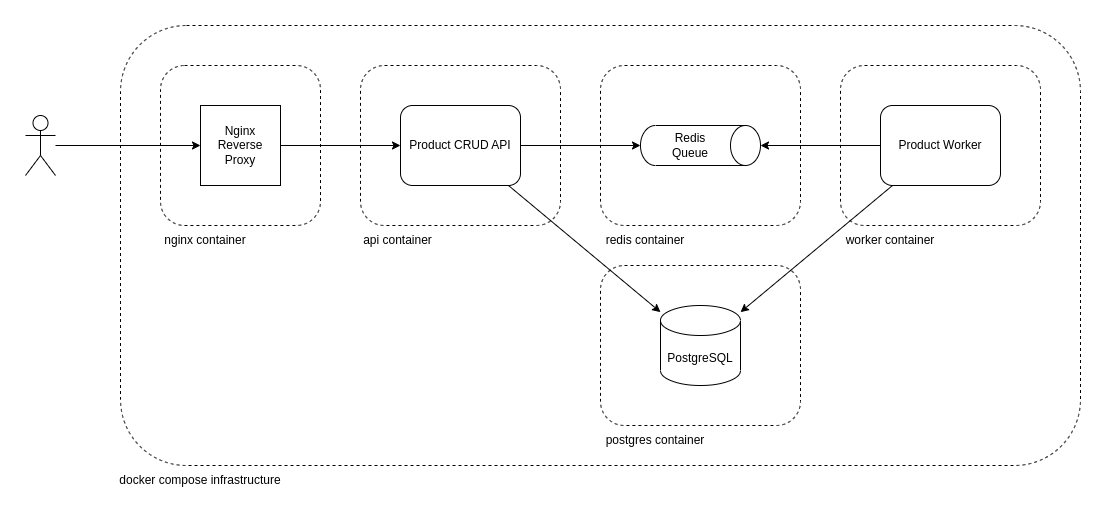

The diagram above was exported from draw.io. Its source (the exported page's mxGraphModel, read from the mxfile embedded in the PNG):
<mxGraphModel dx="2578" dy="703" grid="1" gridSize="10" guides="1" tooltips="1" connect="1" arrows="1" fold="1" page="1" pageScale="1" pageWidth="850" pageHeight="1100" math="0" shadow="0">
  <root>
    <mxCell id="0" />
    <mxCell id="1" parent="0" />
    <mxCell id="UJA4osVv9RvZMPN2lgZ0-16" value="" style="rounded=1;whiteSpace=wrap;html=1;fillColor=none;dashed=1;" vertex="1" parent="1">
      <mxGeometry x="120" y="120" width="160" height="160" as="geometry" />
    </mxCell>
    <mxCell id="UJA4osVv9RvZMPN2lgZ0-13" value="" style="rounded=1;whiteSpace=wrap;html=1;fillColor=none;dashed=1;" vertex="1" parent="1">
      <mxGeometry x="80" y="80" width="960" height="440" as="geometry" />
    </mxCell>
    <mxCell id="UJA4osVv9RvZMPN2lgZ0-8" style="edgeStyle=orthogonalEdgeStyle;rounded=0;orthogonalLoop=1;jettySize=auto;html=1;" edge="1" parent="1" source="UJA4osVv9RvZMPN2lgZ0-1" target="UJA4osVv9RvZMPN2lgZ0-3">
      <mxGeometry relative="1" as="geometry" />
    </mxCell>
    <mxCell id="UJA4osVv9RvZMPN2lgZ0-1" value="Nginx&lt;br&gt;Reverse Proxy" style="rounded=0;whiteSpace=wrap;html=1;" vertex="1" parent="1">
      <mxGeometry x="160" y="160" width="80" height="80" as="geometry" />
    </mxCell>
    <mxCell id="UJA4osVv9RvZMPN2lgZ0-28" style="edgeStyle=orthogonalEdgeStyle;rounded=0;orthogonalLoop=1;jettySize=auto;html=1;" edge="1" parent="1" source="UJA4osVv9RvZMPN2lgZ0-2" target="UJA4osVv9RvZMPN2lgZ0-1">
      <mxGeometry relative="1" as="geometry" />
    </mxCell>
    <mxCell id="UJA4osVv9RvZMPN2lgZ0-2" value="" style="shape=umlActor;verticalLabelPosition=bottom;verticalAlign=top;html=1;outlineConnect=0;" vertex="1" parent="1">
      <mxGeometry x="-15" y="170" width="30" height="60" as="geometry" />
    </mxCell>
    <mxCell id="UJA4osVv9RvZMPN2lgZ0-9" style="edgeStyle=orthogonalEdgeStyle;rounded=0;orthogonalLoop=1;jettySize=auto;html=1;" edge="1" parent="1" source="UJA4osVv9RvZMPN2lgZ0-3" target="UJA4osVv9RvZMPN2lgZ0-5">
      <mxGeometry relative="1" as="geometry" />
    </mxCell>
    <mxCell id="UJA4osVv9RvZMPN2lgZ0-11" style="rounded=0;orthogonalLoop=1;jettySize=auto;html=1;" edge="1" parent="1" source="UJA4osVv9RvZMPN2lgZ0-3" target="UJA4osVv9RvZMPN2lgZ0-7">
      <mxGeometry relative="1" as="geometry" />
    </mxCell>
    <mxCell id="UJA4osVv9RvZMPN2lgZ0-3" value="Product CRUD API" style="rounded=1;whiteSpace=wrap;html=1;" vertex="1" parent="1">
      <mxGeometry x="360" y="160" width="120" height="80" as="geometry" />
    </mxCell>
    <mxCell id="UJA4osVv9RvZMPN2lgZ0-10" style="edgeStyle=orthogonalEdgeStyle;rounded=0;orthogonalLoop=1;jettySize=auto;html=1;" edge="1" parent="1" source="UJA4osVv9RvZMPN2lgZ0-4" target="UJA4osVv9RvZMPN2lgZ0-5">
      <mxGeometry relative="1" as="geometry" />
    </mxCell>
    <mxCell id="UJA4osVv9RvZMPN2lgZ0-12" style="rounded=0;orthogonalLoop=1;jettySize=auto;html=1;" edge="1" parent="1" source="UJA4osVv9RvZMPN2lgZ0-4" target="UJA4osVv9RvZMPN2lgZ0-7">
      <mxGeometry relative="1" as="geometry" />
    </mxCell>
    <mxCell id="UJA4osVv9RvZMPN2lgZ0-4" value="Product Worker" style="rounded=1;whiteSpace=wrap;html=1;" vertex="1" parent="1">
      <mxGeometry x="840" y="160" width="120" height="80" as="geometry" />
    </mxCell>
    <mxCell id="UJA4osVv9RvZMPN2lgZ0-5" value="" style="shape=cylinder3;whiteSpace=wrap;html=1;boundedLbl=1;backgroundOutline=1;size=15;direction=south;" vertex="1" parent="1">
      <mxGeometry x="600" y="180" width="120" height="40" as="geometry" />
    </mxCell>
    <mxCell id="UJA4osVv9RvZMPN2lgZ0-6" value="Redis Queue" style="text;html=1;strokeColor=none;fillColor=none;align=center;verticalAlign=middle;whiteSpace=wrap;rounded=0;" vertex="1" parent="1">
      <mxGeometry x="620" y="185" width="60" height="30" as="geometry" />
    </mxCell>
    <mxCell id="UJA4osVv9RvZMPN2lgZ0-7" value="PostgreSQL" style="shape=cylinder3;whiteSpace=wrap;html=1;boundedLbl=1;backgroundOutline=1;size=15;" vertex="1" parent="1">
      <mxGeometry x="620" y="360" width="80" height="80" as="geometry" />
    </mxCell>
    <mxCell id="UJA4osVv9RvZMPN2lgZ0-15" value="docker compose infrastructure" style="text;html=1;strokeColor=none;fillColor=none;align=center;verticalAlign=middle;whiteSpace=wrap;rounded=0;" vertex="1" parent="1">
      <mxGeometry x="55" y="520" width="210" height="30" as="geometry" />
    </mxCell>
    <mxCell id="UJA4osVv9RvZMPN2lgZ0-17" value="" style="rounded=1;whiteSpace=wrap;html=1;fillColor=none;dashed=1;" vertex="1" parent="1">
      <mxGeometry x="320" y="120" width="200" height="160" as="geometry" />
    </mxCell>
    <mxCell id="UJA4osVv9RvZMPN2lgZ0-18" value="" style="rounded=1;whiteSpace=wrap;html=1;fillColor=none;dashed=1;" vertex="1" parent="1">
      <mxGeometry x="560" y="120" width="200" height="160" as="geometry" />
    </mxCell>
    <mxCell id="UJA4osVv9RvZMPN2lgZ0-19" value="" style="rounded=1;whiteSpace=wrap;html=1;fillColor=none;dashed=1;" vertex="1" parent="1">
      <mxGeometry x="800" y="120" width="200" height="160" as="geometry" />
    </mxCell>
    <mxCell id="UJA4osVv9RvZMPN2lgZ0-20" value="" style="rounded=1;whiteSpace=wrap;html=1;fillColor=none;dashed=1;" vertex="1" parent="1">
      <mxGeometry x="560" y="320" width="200" height="160" as="geometry" />
    </mxCell>
    <mxCell id="UJA4osVv9RvZMPN2lgZ0-21" value="nginx container" style="text;html=1;strokeColor=none;fillColor=none;align=center;verticalAlign=middle;whiteSpace=wrap;rounded=0;" vertex="1" parent="1">
      <mxGeometry x="120" y="280" width="90" height="30" as="geometry" />
    </mxCell>
    <mxCell id="UJA4osVv9RvZMPN2lgZ0-22" value="api container" style="text;html=1;strokeColor=none;fillColor=none;align=center;verticalAlign=middle;whiteSpace=wrap;rounded=0;" vertex="1" parent="1">
      <mxGeometry x="320" y="280" width="75" height="30" as="geometry" />
    </mxCell>
    <mxCell id="UJA4osVv9RvZMPN2lgZ0-23" value="redis container" style="text;html=1;strokeColor=none;fillColor=none;align=center;verticalAlign=middle;whiteSpace=wrap;rounded=0;" vertex="1" parent="1">
      <mxGeometry x="560" y="280" width="90" height="30" as="geometry" />
    </mxCell>
    <mxCell id="UJA4osVv9RvZMPN2lgZ0-24" value="worker container" style="text;html=1;strokeColor=none;fillColor=none;align=center;verticalAlign=middle;whiteSpace=wrap;rounded=0;" vertex="1" parent="1">
      <mxGeometry x="800" y="280" width="100" height="30" as="geometry" />
    </mxCell>
    <mxCell id="UJA4osVv9RvZMPN2lgZ0-25" value="postgres container" style="text;html=1;strokeColor=none;fillColor=none;align=center;verticalAlign=middle;whiteSpace=wrap;rounded=0;" vertex="1" parent="1">
      <mxGeometry x="560" y="480" width="110" height="30" as="geometry" />
    </mxCell>
  </root>
</mxGraphModel>